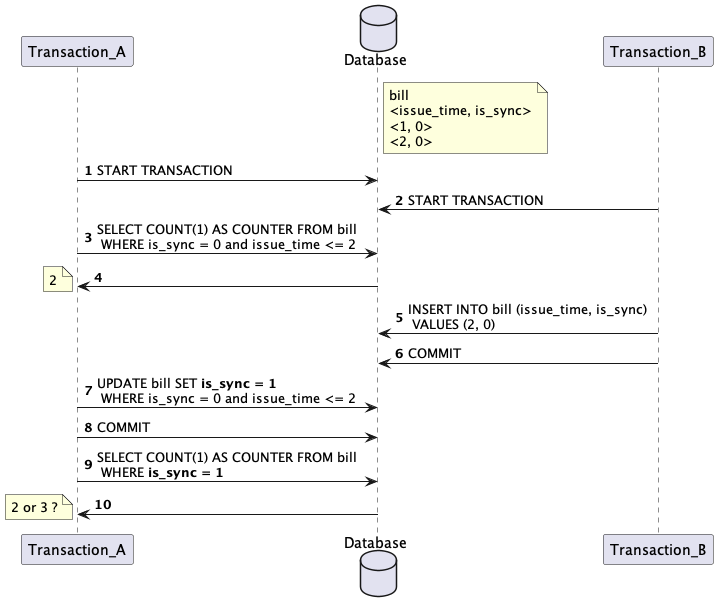

The diagram above was rendered by PlantUML. Its source (embedded in the PNG):
@startuml
'https://plantuml.com/sequence-diagram

participant Transaction_A as tranA
database Database as DB
participant Transaction_B as tranB

autonumber
note right of DB
bill
<issue_time, is_sync>
<1, 0>
<2, 0>
end note

tranA -> DB : START TRANSACTION
tranB -> DB : START TRANSACTION
tranA -> DB : SELECT COUNT(1) AS COUNTER FROM bill \n WHERE is_sync = 0 and issue_time <= 2
DB -> tranA
note left
2
end note

tranB -> DB : INSERT INTO bill (issue_time, is_sync) \n VALUES (2, 0)
tranB -> DB : COMMIT

tranA -> DB : UPDATE bill SET <b>is_sync = 1 \n WHERE is_sync = 0 and issue_time <= 2
tranA -> DB : COMMIT
tranA -> DB : SELECT COUNT(1) AS COUNTER FROM bill \n WHERE <b>is_sync = 1
DB -> tranA
note left
2 or 3 ?
end note
@enduml